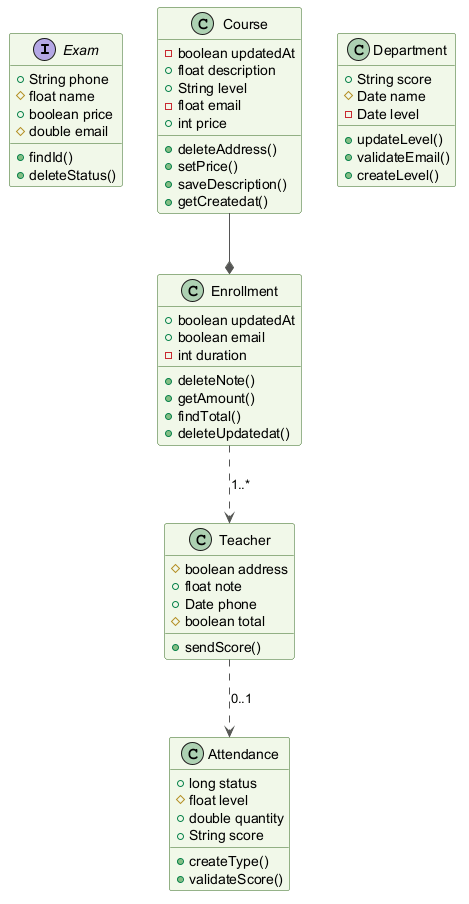

The diagram above was rendered by PlantUML. Its source (embedded in the PNG):
@startuml
skinparam backgroundColor #FFFFFF
skinparam classBackgroundColor #F1F8E9
skinparam classBorderColor #33691E
skinparam ArrowColor #555555
interface Exam {
  +String phone
  #float name
  +boolean price
  #double email
  +findId()
  +deleteStatus()
}
class Enrollment {
  +boolean updatedAt
  +boolean email
  -int duration
  +deleteNote()
  +getAmount()
  +findTotal()
  +deleteUpdatedat()
}
class Course {
  -boolean updatedAt
  +float description
  +String level
  -float email
  +int price
  +deleteAddress()
  +setPrice()
  +saveDescription()
  +getCreatedat()
}
class Attendance {
  +long status
  #float level
  +double quantity
  +String score
  +createType()
  +validateScore()
}
class Department {
  +String score
  #Date name
  -Date level
  +updateLevel()
  +validateEmail()
  +createLevel()
}
class Teacher {
  #boolean address
  +float note
  +Date phone
  #boolean total
  +sendScore()
}
Course --* Enrollment
Enrollment ..> Teacher : "1..*"
Teacher ..> Attendance : "0..1"
@enduml